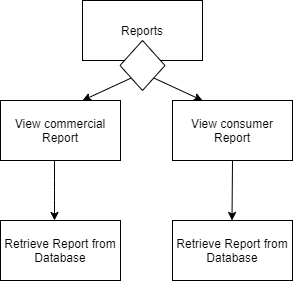

The diagram above was exported from draw.io. Its source (the exported page's mxGraphModel, read from the mxfile embedded in the PNG):
<mxGraphModel dx="868" dy="401" grid="1" gridSize="10" guides="1" tooltips="1" connect="1" arrows="1" fold="1" page="1" pageScale="1" pageWidth="850" pageHeight="1100" math="0" shadow="0">
  <root>
    <mxCell id="0" />
    <mxCell id="1" parent="0" />
    <mxCell id="usRiAPHXRIJcWNscMFW6-1" value="Reports" style="rounded=0;whiteSpace=wrap;html=1;" parent="1" vertex="1">
      <mxGeometry x="360" y="100" width="120" height="60" as="geometry" />
    </mxCell>
    <mxCell id="usRiAPHXRIJcWNscMFW6-2" value="" style="rhombus;whiteSpace=wrap;html=1;" parent="1" vertex="1">
      <mxGeometry x="397.5" y="140" width="45" height="50" as="geometry" />
    </mxCell>
    <mxCell id="usRiAPHXRIJcWNscMFW6-3" value="" style="endArrow=classic;html=1;exitX=0;exitY=1;exitDx=0;exitDy=0;" parent="1" source="usRiAPHXRIJcWNscMFW6-2" edge="1">
      <mxGeometry width="50" height="50" relative="1" as="geometry">
        <mxPoint x="340" y="230" as="sourcePoint" />
        <mxPoint x="360" y="200" as="targetPoint" />
      </mxGeometry>
    </mxCell>
    <mxCell id="usRiAPHXRIJcWNscMFW6-5" value="" style="endArrow=classic;html=1;exitX=1;exitY=1;exitDx=0;exitDy=0;" parent="1" source="usRiAPHXRIJcWNscMFW6-2" edge="1">
      <mxGeometry width="50" height="50" relative="1" as="geometry">
        <mxPoint x="430" y="210" as="sourcePoint" />
        <mxPoint x="480" y="200" as="targetPoint" />
      </mxGeometry>
    </mxCell>
    <mxCell id="usRiAPHXRIJcWNscMFW6-7" value="View commercial Report" style="rounded=0;whiteSpace=wrap;html=1;" parent="1" vertex="1">
      <mxGeometry x="278" y="200" width="120" height="60" as="geometry" />
    </mxCell>
    <mxCell id="usRiAPHXRIJcWNscMFW6-8" value="&lt;span&gt;View consumer Report&lt;/span&gt;" style="rounded=0;whiteSpace=wrap;html=1;" parent="1" vertex="1">
      <mxGeometry x="450" y="200" width="120" height="60" as="geometry" />
    </mxCell>
    <mxCell id="usRiAPHXRIJcWNscMFW6-9" value="" style="endArrow=classic;html=1;" parent="1" edge="1">
      <mxGeometry width="50" height="50" relative="1" as="geometry">
        <mxPoint x="332" y="260" as="sourcePoint" />
        <mxPoint x="332" y="320" as="targetPoint" />
        <Array as="points">
          <mxPoint x="332" y="290" />
        </Array>
      </mxGeometry>
    </mxCell>
    <mxCell id="usRiAPHXRIJcWNscMFW6-10" value="" style="endArrow=classic;html=1;" parent="1" edge="1">
      <mxGeometry width="50" height="50" relative="1" as="geometry">
        <mxPoint x="510" y="260" as="sourcePoint" />
        <mxPoint x="509.5" y="320" as="targetPoint" />
      </mxGeometry>
    </mxCell>
    <mxCell id="usRiAPHXRIJcWNscMFW6-11" value="Retrieve Report from Database" style="rounded=0;whiteSpace=wrap;html=1;" parent="1" vertex="1">
      <mxGeometry x="278" y="320" width="120" height="60" as="geometry" />
    </mxCell>
    <mxCell id="usRiAPHXRIJcWNscMFW6-12" value="Retrieve Report from Database" style="rounded=0;whiteSpace=wrap;html=1;" parent="1" vertex="1">
      <mxGeometry x="450" y="320" width="120" height="60" as="geometry" />
    </mxCell>
  </root>
</mxGraphModel>